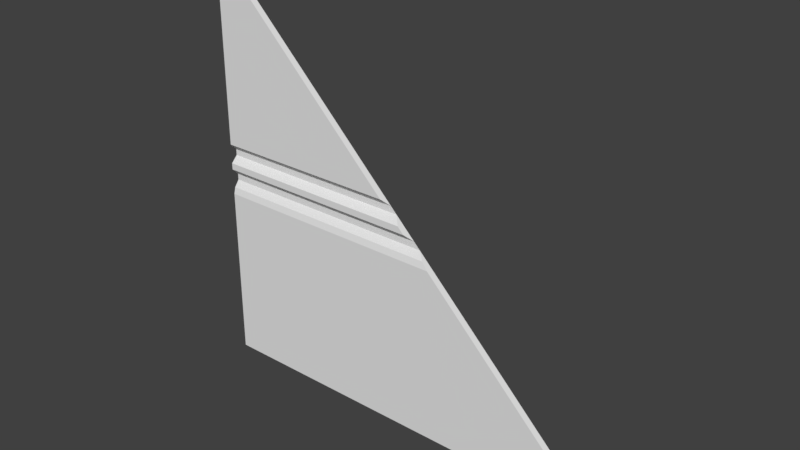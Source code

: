 # Source: flight1_2_slice45lh.blend  (saved by Blender 2.78.0; exported with 4.5.12 LTS)
import bpy
from mathutils import Matrix  # noqa: F401  (used for matrix-valued properties, if any)

bpy.ops.wm.read_factory_settings(use_empty=True)
scene = bpy.context.scene
scene.name = 'Scene'

# ---- collections
col_collection_1 = bpy.data.collections.new('Collection 1'); scene.collection.children.link(col_collection_1)

# ---- world
world_world = bpy.data.worlds.new('World'); scene.world = world_world
world_world.color = (0.05088, 0.05088, 0.05088)
world_world.use_sun_shadow = False
world_world.sun_shadow_jitter_overblur = 0.0
world_world.cycles.sampling_method = 'MANUAL'

# ---- meshes
me_flight1_2_meshdata = bpy.data.meshes.new('flight1_2_meshdata')
me_flight1_2_meshdata.from_pydata([(-1.28, 1.24, -1.28), (1.28, 1.24, -1.28), (-1.28, 1.24, 1.28), (-1.28, 1.24, 0.0), (-1.28, 1.24, 0.1201), (-1.28, 1.24, -0.2007), (-1.28, 1.24, -0.04013), (-1.28, 1.28, -0.08027), (-1.28, 1.28, -0.1204), (-1.28, 1.25, -0.1605), (-1.28, 1.28, 0.08006), (-1.28, 1.28, 0.04003), (-1.28, 1.28, -1.28), (1.28, 1.28, -1.28), (-1.28, 1.28, 1.28), (0.1605, 1.25, -0.1605), (0.04013, 1.24, -0.04013), (-0.08006, 1.28, 0.08006), (-9.537e-07, 1.24, 0.0), (-0.1201, 1.24, 0.1201), (0.08027, 1.28, -0.08027), (-0.04003, 1.28, 0.04003), (0.1204, 1.28, -0.1204), (0.2007, 1.24, -0.2007)], [], [(4, 19, 2), (6, 16, 18, 3), (10, 17, 19, 4), (0, 1, 23, 5), (5, 23, 15, 9), (9, 15, 22, 8), (8, 22, 20, 7), (7, 20, 16, 6), (3, 18, 21, 11), (11, 21, 17, 10), (1, 0, 12, 13), (0, 5, 9, 8, 12), (11, 7, 6, 3), (2, 14, 10, 4), (21, 18, 16, 20), (2, 19, 17, 14), (22, 15, 23, 1, 13)])
_uv = me_flight1_2_meshdata.uv_layers.new(name='UVMap')
_uv.uv.foreach_set('vector', [0.0, 0.5469, 0.4531, 0.5469, 0.0, 1.0, 0.0, 0.4843, 0.5157, 0.4843, 0.5, 0.5, 0.0, 0.5, 0.0, 0.5313, 0.4687, 0.5313, 0.4531, 0.5469, 0.0, 0.5469, 0.0, 0.0, 1.0, 0.0, 0.5784, 0.4216, 0.0, 0.4216, 0.0, 0.4216, 0.5784, 0.4216, 0.5627, 0.4373, 0.0, 0.4373, 0.0, 0.4373, 0.5627, 0.4373, 0.547, 0.453, 0.0, 0.453, 0.0, 0.453, 0.547, 0.453, 0.5314, 0.4686, 0.0, 0.4686, 0.0, 0.4686, 0.5314, 0.4686, 0.5157, 0.4843, 0.0, 0.4843, 0.0, 0.5, 0.5, 0.5, 0.4844, 0.5156, 0.0, 0.5156, 0.0, 0.5156, 0.4844, 0.5156, 0.4687, 0.5313, 0.0, 0.5313, 1.0, -0.007382, 0.0, -0.007382, 0.0, -0.007382, 1.0, -0.007382, 0.001953, 0.0, 0.001953, 0.4216, 0.001953, 0.4373, 0.001953, 0.453, 0.001953, 0.0, 0.001953, 0.5156, 0.001953, 0.4686, 0.001953, 0.4843, 0.001953, 0.5, 0.001953, 1.0, 0.001953, 1.0, 0.001953, 0.5313, 0.001953, 0.5469, 0.4844, 0.5156, 0.5, 0.5, 0.5157, 0.4843, 0.5314, 0.4686, 0.0, 1.0, 0.4531, 0.5469, 0.4687, 0.5313, 0.0, 1.0, 0.547, 0.453, 0.5627, 0.4373, 0.5784, 0.4216, 1.0, 0.0, 1.0, 0.0])
me_flight1_2_meshdata.use_remesh_preserve_volume = False
me_flight1_2_meshdata.use_remesh_preserve_attributes = False
me_flight1_2_meshdata.use_mirror_vertex_groups = False
me_flight1_2_meshdata.update()

# ---- objects
ob_flight1_2_slice45lh_mesh = bpy.data.objects.new('flight1_2_slice45lh_mesh', me_flight1_2_meshdata)

# ---- transforms, parenting, visibility, modifiers, constraints
ob_flight1_2_slice45lh_mesh.location = (0.0, 0.0, 0.0)
ob_flight1_2_slice45lh_mesh.lineart.crease_threshold = 0.0

# ---- collection membership
col_collection_1.objects.link(ob_flight1_2_slice45lh_mesh)

# ---- scene / render settings (as saved in the file)
scene.frame_start = 1; scene.frame_end = 2; scene.frame_set(1)
scene.render.engine = 'BLENDER_EEVEE_NEXT'
scene.render.resolution_percentage = 50
scene.render.dither_intensity = 0.0
scene.cycles.use_denoising = False
scene.cycles.samples = 128
scene.cycles.sampling_pattern = 'TABULATED_SOBOL'
scene.cycles.light_sampling_threshold = 0.0
scene.cycles.use_adaptive_sampling = False
scene.cycles.use_light_tree = False
scene.cycles.blur_glossy = 0.0
scene.cycles.sample_clamp_indirect = 0.0
scene.view_settings.view_transform = 'Standard'
bpy.context.view_layer.update()

# ---- added for rendering (the .blend has no active camera and no usable light): camera, sun
cam_auto = bpy.data.cameras.new('AutoCamera')
cam_auto.lens = 50.0
cam_auto.sensor_width = 36.0
cam_auto.clip_end = 1000.0
ob_auto_camera = bpy.data.objects.new('AutoCamera', cam_auto)
scene.collection.objects.link(ob_auto_camera)
ob_auto_camera.location = (3.34987, -2.75985, 2.6799)
ob_auto_camera.rotation_euler = (1.09748, -7.21219e-08, 0.694738)
scene.camera = ob_auto_camera
light_auto_sun = bpy.data.lights.new('AutoSun', 'SUN')
light_auto_sun.energy = 3.0
light_auto_sun.angle = 0.0523599
ob_auto_sun = bpy.data.objects.new('AutoSun', light_auto_sun)
scene.collection.objects.link(ob_auto_sun)
ob_auto_sun.rotation_euler = (0.872665, 0.174533, 0.523599)
bpy.context.view_layer.update()
